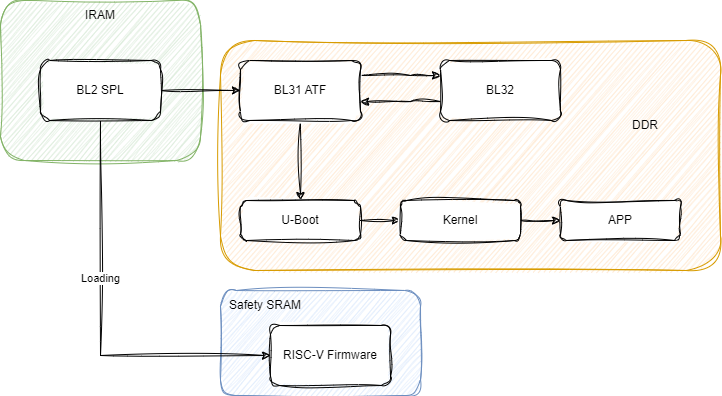

The diagram above was exported from draw.io. Its source (the exported page's mxGraphModel, read from the mxfile embedded in the PNG):
<mxGraphModel dx="771" dy="384" grid="1" gridSize="10" guides="1" tooltips="1" connect="1" arrows="1" fold="1" page="1" pageScale="1" pageWidth="827" pageHeight="1169" math="0" shadow="0">
  <root>
    <mxCell id="0" />
    <mxCell id="1" parent="0" />
    <mxCell id="JOhDM8lsrtYz72kYOT-Z-21" value="" style="rounded=1;whiteSpace=wrap;html=1;fillColor=#ffe6cc;strokeColor=#d79b00;sketch=1;curveFitting=1;jiggle=2;" vertex="1" parent="1">
      <mxGeometry x="300" y="200" width="500" height="230" as="geometry" />
    </mxCell>
    <mxCell id="JOhDM8lsrtYz72kYOT-Z-19" value="" style="rounded=1;whiteSpace=wrap;html=1;fillColor=#dae8fc;strokeColor=#6c8ebf;sketch=1;curveFitting=1;jiggle=2;" vertex="1" parent="1">
      <mxGeometry x="300" y="450" width="200" height="105" as="geometry" />
    </mxCell>
    <mxCell id="JOhDM8lsrtYz72kYOT-Z-17" value="" style="rounded=1;whiteSpace=wrap;html=1;fillColor=#d5e8d4;strokeColor=#82b366;sketch=1;curveFitting=1;jiggle=2;" vertex="1" parent="1">
      <mxGeometry x="80" y="160" width="200" height="160" as="geometry" />
    </mxCell>
    <mxCell id="JOhDM8lsrtYz72kYOT-Z-3" value="" style="edgeStyle=orthogonalEdgeStyle;rounded=0;orthogonalLoop=1;jettySize=auto;html=1;sketch=1;curveFitting=1;jiggle=2;" edge="1" parent="1" source="JOhDM8lsrtYz72kYOT-Z-1" target="JOhDM8lsrtYz72kYOT-Z-2">
      <mxGeometry relative="1" as="geometry" />
    </mxCell>
    <mxCell id="JOhDM8lsrtYz72kYOT-Z-1" value="BL2 SPL" style="rounded=1;whiteSpace=wrap;html=1;sketch=1;curveFitting=1;jiggle=2;" vertex="1" parent="1">
      <mxGeometry x="120" y="220" width="120" height="60" as="geometry" />
    </mxCell>
    <mxCell id="JOhDM8lsrtYz72kYOT-Z-5" value="" style="edgeStyle=orthogonalEdgeStyle;rounded=0;orthogonalLoop=1;jettySize=auto;html=1;sketch=1;curveFitting=1;jiggle=2;" edge="1" parent="1">
      <mxGeometry relative="1" as="geometry">
        <mxPoint x="440" y="235" as="sourcePoint" />
        <mxPoint x="520" y="235" as="targetPoint" />
        <Array as="points">
          <mxPoint x="490" y="235" />
          <mxPoint x="490" y="235" />
        </Array>
      </mxGeometry>
    </mxCell>
    <mxCell id="JOhDM8lsrtYz72kYOT-Z-7" value="" style="edgeStyle=orthogonalEdgeStyle;rounded=0;orthogonalLoop=1;jettySize=auto;html=1;sketch=1;curveFitting=1;jiggle=2;" edge="1" parent="1" source="JOhDM8lsrtYz72kYOT-Z-2" target="JOhDM8lsrtYz72kYOT-Z-6">
      <mxGeometry relative="1" as="geometry" />
    </mxCell>
    <mxCell id="JOhDM8lsrtYz72kYOT-Z-2" value="BL31 ATF" style="whiteSpace=wrap;html=1;rounded=1;sketch=1;curveFitting=1;jiggle=2;" vertex="1" parent="1">
      <mxGeometry x="320" y="220" width="120" height="60" as="geometry" />
    </mxCell>
    <mxCell id="JOhDM8lsrtYz72kYOT-Z-4" value="BL32" style="whiteSpace=wrap;html=1;rounded=1;sketch=1;curveFitting=1;jiggle=2;" vertex="1" parent="1">
      <mxGeometry x="520" y="220" width="120" height="60" as="geometry" />
    </mxCell>
    <mxCell id="JOhDM8lsrtYz72kYOT-Z-9" value="" style="edgeStyle=orthogonalEdgeStyle;rounded=0;orthogonalLoop=1;jettySize=auto;html=1;sketch=1;curveFitting=1;jiggle=2;" edge="1" parent="1" source="JOhDM8lsrtYz72kYOT-Z-6" target="JOhDM8lsrtYz72kYOT-Z-8">
      <mxGeometry relative="1" as="geometry" />
    </mxCell>
    <mxCell id="JOhDM8lsrtYz72kYOT-Z-6" value="U-Boot" style="whiteSpace=wrap;html=1;rounded=1;sketch=1;curveFitting=1;jiggle=2;" vertex="1" parent="1">
      <mxGeometry x="320" y="360" width="120" height="40" as="geometry" />
    </mxCell>
    <mxCell id="JOhDM8lsrtYz72kYOT-Z-11" value="" style="edgeStyle=orthogonalEdgeStyle;rounded=0;orthogonalLoop=1;jettySize=auto;html=1;sketch=1;curveFitting=1;jiggle=2;" edge="1" parent="1" source="JOhDM8lsrtYz72kYOT-Z-8" target="JOhDM8lsrtYz72kYOT-Z-10">
      <mxGeometry relative="1" as="geometry" />
    </mxCell>
    <mxCell id="JOhDM8lsrtYz72kYOT-Z-8" value="Kernel" style="whiteSpace=wrap;html=1;rounded=1;sketch=1;curveFitting=1;jiggle=2;" vertex="1" parent="1">
      <mxGeometry x="480" y="360" width="120" height="40" as="geometry" />
    </mxCell>
    <mxCell id="JOhDM8lsrtYz72kYOT-Z-10" value="APP" style="whiteSpace=wrap;html=1;rounded=1;sketch=1;curveFitting=1;jiggle=2;" vertex="1" parent="1">
      <mxGeometry x="640" y="360" width="120" height="40" as="geometry" />
    </mxCell>
    <mxCell id="JOhDM8lsrtYz72kYOT-Z-13" value="" style="edgeStyle=orthogonalEdgeStyle;rounded=0;orthogonalLoop=1;jettySize=auto;html=1;endArrow=none;endFill=0;startArrow=classic;startFill=1;sketch=1;curveFitting=1;jiggle=2;" edge="1" parent="1">
      <mxGeometry relative="1" as="geometry">
        <mxPoint x="440" y="261" as="sourcePoint" />
        <mxPoint x="520" y="261" as="targetPoint" />
        <Array as="points">
          <mxPoint x="490" y="261" />
          <mxPoint x="490" y="261" />
        </Array>
      </mxGeometry>
    </mxCell>
    <mxCell id="JOhDM8lsrtYz72kYOT-Z-14" value="RISC-V Firmware" style="whiteSpace=wrap;html=1;rounded=1;sketch=1;curveFitting=1;jiggle=2;" vertex="1" parent="1">
      <mxGeometry x="350" y="485" width="120" height="60" as="geometry" />
    </mxCell>
    <mxCell id="JOhDM8lsrtYz72kYOT-Z-18" value="IRAM" style="text;html=1;strokeColor=none;fillColor=none;align=center;verticalAlign=middle;whiteSpace=wrap;rounded=0;sketch=1;curveFitting=1;jiggle=2;" vertex="1" parent="1">
      <mxGeometry x="150" y="160" width="60" height="30" as="geometry" />
    </mxCell>
    <mxCell id="JOhDM8lsrtYz72kYOT-Z-20" value="Safety SRAM" style="text;html=1;strokeColor=none;fillColor=none;align=center;verticalAlign=middle;whiteSpace=wrap;rounded=0;sketch=1;curveFitting=1;jiggle=2;" vertex="1" parent="1">
      <mxGeometry x="300" y="450" width="90" height="30" as="geometry" />
    </mxCell>
    <mxCell id="JOhDM8lsrtYz72kYOT-Z-22" value="DDR" style="text;html=1;strokeColor=none;fillColor=none;align=center;verticalAlign=middle;whiteSpace=wrap;rounded=0;sketch=1;curveFitting=1;jiggle=2;" vertex="1" parent="1">
      <mxGeometry x="680" y="270" width="90" height="30" as="geometry" />
    </mxCell>
    <mxCell id="JOhDM8lsrtYz72kYOT-Z-25" value="" style="endArrow=classic;html=1;rounded=0;exitX=0.5;exitY=1;exitDx=0;exitDy=0;entryX=0;entryY=0.5;entryDx=0;entryDy=0;sketch=1;curveFitting=1;jiggle=2;" edge="1" parent="1" source="JOhDM8lsrtYz72kYOT-Z-1" target="JOhDM8lsrtYz72kYOT-Z-14">
      <mxGeometry width="50" height="50" relative="1" as="geometry">
        <mxPoint x="140" y="410" as="sourcePoint" />
        <mxPoint x="190" y="360" as="targetPoint" />
        <Array as="points">
          <mxPoint x="180" y="515" />
        </Array>
      </mxGeometry>
    </mxCell>
    <mxCell id="JOhDM8lsrtYz72kYOT-Z-26" value="Loading" style="edgeLabel;html=1;align=center;verticalAlign=middle;resizable=0;points=[];sketch=1;curveFitting=1;jiggle=2;" vertex="1" connectable="0" parent="JOhDM8lsrtYz72kYOT-Z-25">
      <mxGeometry x="-0.2226" relative="1" as="geometry">
        <mxPoint as="offset" />
      </mxGeometry>
    </mxCell>
  </root>
</mxGraphModel>